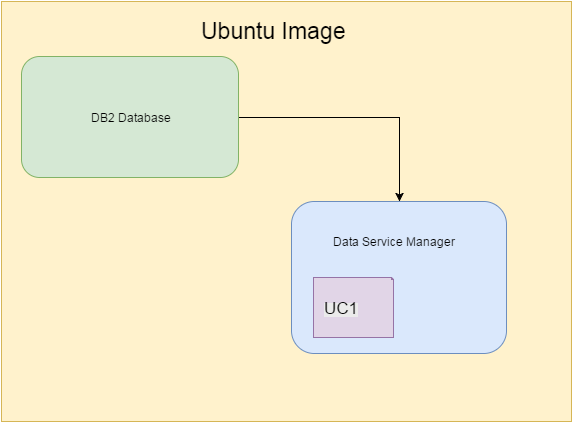

The diagram above was exported from draw.io. Its source (the exported page's mxGraphModel, read from the mxfile embedded in the PNG):
<mxGraphModel dx="1114" dy="629" grid="1" gridSize="10" guides="1" tooltips="1" connect="1" arrows="1" fold="1" page="1" pageScale="1" pageWidth="850" pageHeight="1100" background="#ffffff" math="0" shadow="0">
  <root>
    <mxCell id="0" />
    <mxCell id="1" parent="0" />
    <mxCell id="2" value="&lt;div&gt;&lt;br&gt;&lt;/div&gt;" style="whiteSpace=wrap;html=1;fillColor=#fff2cc;strokeColor=#d6b656;" vertex="1" parent="1">
      <mxGeometry x="150" y="120" width="570" height="420" as="geometry" />
    </mxCell>
    <mxCell id="3" value="&lt;div style=&quot;text-align: center&quot;&gt;&lt;font style=&quot;font-size: 23px&quot;&gt;Ubuntu Image&lt;/font&gt;&lt;/div&gt;" style="text;html=1;" vertex="1" parent="1">
      <mxGeometry x="348" y="130" width="307" height="90" as="geometry" />
    </mxCell>
    <mxCell id="10" style="edgeStyle=orthogonalEdgeStyle;rounded=0;html=1;exitX=1;exitY=0.5;jettySize=auto;orthogonalLoop=1;" edge="1" parent="1" source="4" target="5">
      <mxGeometry relative="1" as="geometry" />
    </mxCell>
    <mxCell id="4" value="DB2 Database" style="rounded=1;whiteSpace=wrap;html=1;rotation=0;fillColor=#d5e8d4;strokeColor=#82b366;" vertex="1" parent="1">
      <mxGeometry x="170" y="175" width="217" height="121" as="geometry" />
    </mxCell>
    <mxCell id="5" value="" style="rounded=1;whiteSpace=wrap;html=1;rotation=0;fillColor=#dae8fc;strokeColor=#6c8ebf;" vertex="1" parent="1">
      <mxGeometry x="440" y="320" width="215" height="152" as="geometry" />
    </mxCell>
    <mxCell id="11" value="" style="shape=note;whiteSpace=wrap;html=1;size=2;fillColor=#e1d5e7;strokeColor=#9673a6;" vertex="1" parent="1">
      <mxGeometry x="462" y="396" width="80" height="60" as="geometry" />
    </mxCell>
    <mxCell id="14" value="Data Service Manager" style="text;html=1;strokeColor=none;fillColor=none;align=center;verticalAlign=middle;whiteSpace=wrap;" vertex="1" parent="1">
      <mxGeometry x="467" y="350" width="150" height="20" as="geometry" />
    </mxCell>
    <mxCell id="19" value="&lt;span style=&quot;color: rgb(0 , 0 , 0) ; font-family: &amp;#34;helvetica&amp;#34; ; font-style: normal ; font-weight: normal ; letter-spacing: normal ; text-align: center ; text-indent: 0px ; text-transform: none ; white-space: normal ; word-spacing: 0px ; background-color: rgb(235 , 235 , 235) ; display: inline ; float: none&quot;&gt;&lt;font style=&quot;font-size: 17px&quot;&gt;UC1&lt;/font&gt;&lt;/span&gt;" style="text;html=1;" vertex="1" parent="1">
      <mxGeometry x="471" y="411" width="63" height="30" as="geometry" />
    </mxCell>
  </root>
</mxGraphModel>